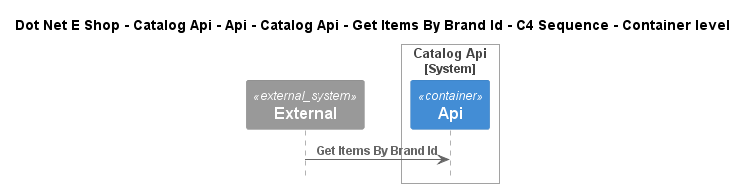

The diagram above was rendered by PlantUML. Its source (embedded in the PNG):
@startuml
!include ..\..\..\..\..\..\..\..\..\.c4s\C4_Sequence.puml

title Dot Net E Shop - Catalog Api - Api - Catalog Api - Get Items By Brand Id - C4 Sequence - Container level

System_Ext(C4InterFlow.SoftwareSystems.ExternalSystem, "External", "")

System_Boundary(DotNetEShop.SoftwareSystems.CatalogApi, "Catalog Api")
    Container(DotNetEShop.SoftwareSystems.CatalogApi.Containers.Api, "Api", "", "")
Boundary_End()

Rel(C4InterFlow.SoftwareSystems.ExternalSystem, DotNetEShop.SoftwareSystems.CatalogApi.Containers.Api, "Get Items By Brand Id")


@enduml